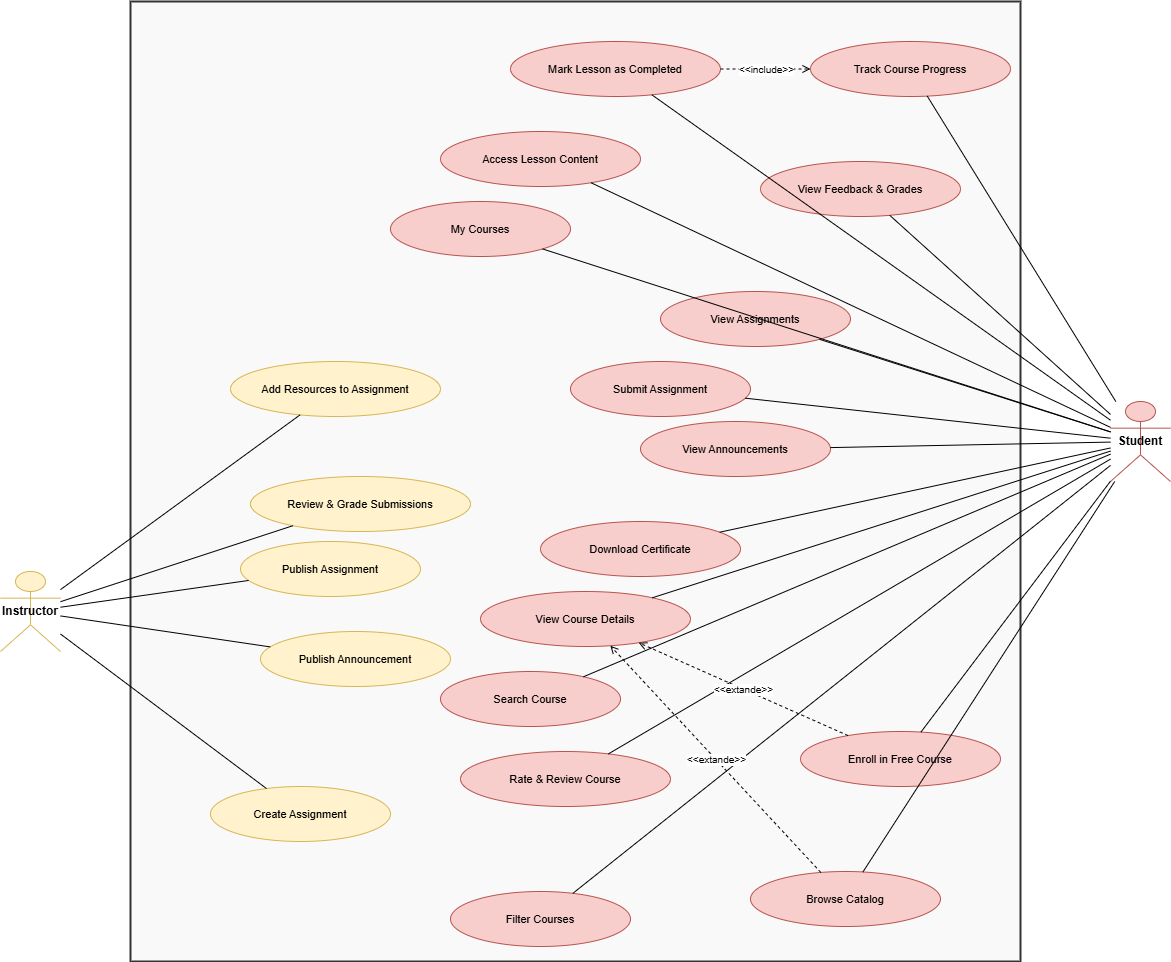

The diagram above was exported from draw.io. Its source (the exported page's mxGraphModel, read from the mxfile embedded in the PNG):
<mxGraphModel dx="1744" dy="1058" grid="1" gridSize="10" guides="1" tooltips="1" connect="1" arrows="1" fold="1" page="0" pageScale="1" pageWidth="1800" pageHeight="1300" math="0" shadow="0">
  <root>
    <mxCell id="0" />
    <mxCell id="1" parent="0" />
    <mxCell id="system_box" parent="1" style="points=[[0,0],[0.25,0],[0.5,0],[0.75,0],[1,0],[1,0.25],[1,0.5],[1,0.75],[1,1],[0.75,1],[0.5,1],[0.25,1],[0,1],[0,0.75],[0,0.5],[0,0.25]];shape=mxgraph.uml.package;whiteSpace=wrap;html=1;fillColor=#f9f9f9;strokeColor=#333333;strokeWidth=2;fontSize=15;fontStyle=1;align=left;verticalAlign=top;" value="" vertex="1">
      <mxGeometry height="960" width="890" x="270" y="50" as="geometry" />
    </mxCell>
    <mxCell id="actor_student" parent="1" style="shape=umlActor;whiteSpace=wrap;html=1;align=center;fontSize=12;fontStyle=1;fillColor=#f8cecc;strokeColor=#b85450;" value="Student" vertex="1">
      <mxGeometry height="80" width="60" x="1250" y="450" as="geometry" />
    </mxCell>
    <mxCell id="actor_instructor" parent="1" style="shape=umlActor;whiteSpace=wrap;html=1;align=center;fontSize=12;fontStyle=1;fillColor=#fff2cc;strokeColor=#d6b656;" value="Instructor" vertex="1">
      <mxGeometry height="80" width="60" x="140" y="620" as="geometry" />
    </mxCell>
    <mxCell id="uc_my_courses" parent="1" style="ellipse;whiteSpace=wrap;html=1;fillColor=#f8cecc;strokeColor=#b85450;fontSize=11;" value="My Courses" vertex="1">
      <mxGeometry height="55" width="180" x="530" y="250" as="geometry" />
    </mxCell>
    <mxCell id="uc_access_lesson" parent="1" style="ellipse;whiteSpace=wrap;html=1;fillColor=#f8cecc;strokeColor=#b85450;fontSize=11;" value="Access Lesson Content" vertex="1">
      <mxGeometry height="55" width="200" x="580" y="180" as="geometry" />
    </mxCell>
    <mxCell id="uc_complete_lesson" parent="1" style="ellipse;whiteSpace=wrap;html=1;fillColor=#f8cecc;strokeColor=#b85450;fontSize=11;" value="Mark Lesson as Completed" vertex="1">
      <mxGeometry height="55" width="210" x="650" y="90" as="geometry" />
    </mxCell>
    <mxCell id="uc_track_progress" parent="1" style="ellipse;whiteSpace=wrap;html=1;fillColor=#f8cecc;strokeColor=#b85450;fontSize=11;" value="Track Course Progress" vertex="1">
      <mxGeometry height="55" width="200" x="950" y="90" as="geometry" />
    </mxCell>
    <mxCell id="uc_create_assignment" parent="1" style="ellipse;whiteSpace=wrap;html=1;fillColor=#fff2cc;strokeColor=#d6b656;fontSize=11;" value="Create Assignment" vertex="1">
      <mxGeometry height="55" width="180" x="350" y="835" as="geometry" />
    </mxCell>
    <mxCell id="uc_add_assignment_resources" parent="1" style="ellipse;whiteSpace=wrap;html=1;fillColor=#fff2cc;strokeColor=#d6b656;fontSize=11;" value="Add Resources to Assignment" vertex="1">
      <mxGeometry height="55" width="210" x="370" y="410" as="geometry" />
    </mxCell>
    <mxCell id="uc_publish_assignment" parent="1" style="ellipse;whiteSpace=wrap;html=1;fillColor=#fff2cc;strokeColor=#d6b656;fontSize=11;" value="Publish Assignment" vertex="1">
      <mxGeometry height="55" width="180" x="380" y="590" as="geometry" />
    </mxCell>
    <mxCell id="uc_submit_assignment" parent="1" style="ellipse;whiteSpace=wrap;html=1;fillColor=#f8cecc;strokeColor=#b85450;fontSize=11;" value="Submit Assignment" vertex="1">
      <mxGeometry height="55" width="180" x="710" y="410" as="geometry" />
    </mxCell>
    <mxCell id="uc_review_assignment" parent="1" style="ellipse;whiteSpace=wrap;html=1;fillColor=#fff2cc;strokeColor=#d6b656;fontSize=11;" value="Review &amp; Grade Submissions" vertex="1">
      <mxGeometry height="55" width="220" x="390" y="525" as="geometry" />
    </mxCell>
    <mxCell id="uc_view_assignments" parent="1" style="ellipse;whiteSpace=wrap;html=1;fillColor=#f8cecc;strokeColor=#b85450;fontSize=11;" value="View Assignments" vertex="1">
      <mxGeometry height="55" width="190" x="800" y="340" as="geometry" />
    </mxCell>
    <mxCell id="uc_view_feedback" parent="1" style="ellipse;whiteSpace=wrap;html=1;fillColor=#f8cecc;strokeColor=#b85450;fontSize=11;" value="View Feedback &amp; Grades" vertex="1">
      <mxGeometry height="55" width="200" x="900" y="210" as="geometry" />
    </mxCell>
    <mxCell id="uc_publish_announcement" parent="1" style="ellipse;whiteSpace=wrap;html=1;fillColor=#fff2cc;strokeColor=#d6b656;fontSize=11;" value="Publish Announcement" vertex="1">
      <mxGeometry height="55" width="190" x="400" y="680" as="geometry" />
    </mxCell>
    <mxCell id="uc_view_announcements" parent="1" style="ellipse;whiteSpace=wrap;html=1;fillColor=#f8cecc;strokeColor=#b85450;fontSize=11;" value="View Announcements" vertex="1">
      <mxGeometry height="55" width="190" x="780" y="470" as="geometry" />
    </mxCell>
    <mxCell id="uc_download_certificate" parent="1" style="ellipse;whiteSpace=wrap;html=1;fillColor=#f8cecc;strokeColor=#b85450;fontSize=11;" value="Download Certificate" vertex="1">
      <mxGeometry height="55" width="200" x="680" y="570" as="geometry" />
    </mxCell>
    <mxCell id="uc_browse_catalog" parent="1" style="ellipse;whiteSpace=wrap;html=1;fillColor=#f8cecc;strokeColor=#b85450;fontSize=11;" value="Browse Catalog" vertex="1">
      <mxGeometry height="55" width="190" x="890" y="920" as="geometry" />
    </mxCell>
    <mxCell id="uc_search_course" parent="1" style="ellipse;whiteSpace=wrap;html=1;fillColor=#f8cecc;strokeColor=#b85450;fontSize=11;" value="Search Course" vertex="1">
      <mxGeometry height="55" width="180" x="580" y="720" as="geometry" />
    </mxCell>
    <mxCell id="uc_filter_courses" parent="1" style="ellipse;whiteSpace=wrap;html=1;fillColor=#f8cecc;strokeColor=#b85450;fontSize=11;" value="Filter Courses" vertex="1">
      <mxGeometry height="55" width="180" x="590" y="940" as="geometry" />
    </mxCell>
    <mxCell id="uc_course_details" parent="1" style="ellipse;whiteSpace=wrap;html=1;fillColor=#f8cecc;strokeColor=#b85450;fontSize=11;" value="View Course Details" vertex="1">
      <mxGeometry height="55" width="210" x="620" y="640" as="geometry" />
    </mxCell>
    <mxCell id="uc_rate_course" parent="1" style="ellipse;whiteSpace=wrap;html=1;fillColor=#f8cecc;strokeColor=#b85450;fontSize=11;" value="Rate &amp; Review Course" vertex="1">
      <mxGeometry height="55" width="210" x="600" y="800" as="geometry" />
    </mxCell>
    <mxCell id="uc_enroll_free" parent="1" style="ellipse;whiteSpace=wrap;html=1;fillColor=#f8cecc;strokeColor=#b85450;fontSize=11;" value="Enroll in Free Course" vertex="1">
      <mxGeometry height="55" width="200" x="940" y="780" as="geometry" />
    </mxCell>
    <mxCell id="s1" edge="1" parent="1" source="actor_student" style="endArrow=none;html=1;" target="uc_my_courses">
      <mxGeometry relative="1" as="geometry" />
    </mxCell>
    <mxCell id="s2" edge="1" parent="1" source="actor_student" style="endArrow=none;html=1;" target="uc_access_lesson">
      <mxGeometry relative="1" as="geometry" />
    </mxCell>
    <mxCell id="s3" edge="1" parent="1" source="actor_student" style="endArrow=none;html=1;" target="uc_complete_lesson">
      <mxGeometry relative="1" as="geometry" />
    </mxCell>
    <mxCell id="s4" edge="1" parent="1" source="actor_student" style="endArrow=none;html=1;" target="uc_track_progress">
      <mxGeometry relative="1" as="geometry" />
    </mxCell>
    <mxCell id="s5" edge="1" parent="1" source="actor_student" style="endArrow=none;html=1;" target="uc_submit_assignment">
      <mxGeometry relative="1" as="geometry" />
    </mxCell>
    <mxCell id="s6" edge="1" parent="1" source="actor_student" style="endArrow=none;html=1;" target="uc_view_assignments">
      <mxGeometry relative="1" as="geometry" />
    </mxCell>
    <mxCell id="s7" edge="1" parent="1" source="actor_student" style="endArrow=none;html=1;" target="uc_view_feedback">
      <mxGeometry relative="1" as="geometry" />
    </mxCell>
    <mxCell id="s8" edge="1" parent="1" source="actor_student" style="endArrow=none;html=1;" target="uc_view_announcements">
      <mxGeometry relative="1" as="geometry" />
    </mxCell>
    <mxCell id="s9" edge="1" parent="1" source="actor_student" style="endArrow=none;html=1;" target="uc_download_certificate">
      <mxGeometry relative="1" as="geometry" />
    </mxCell>
    <mxCell id="s11" edge="1" parent="1" source="actor_student" style="endArrow=none;html=1;" target="uc_browse_catalog">
      <mxGeometry relative="1" as="geometry" />
    </mxCell>
    <mxCell id="s12" edge="1" parent="1" source="actor_student" style="endArrow=none;html=1;" target="uc_search_course">
      <mxGeometry relative="1" as="geometry" />
    </mxCell>
    <mxCell id="s13" edge="1" parent="1" source="actor_student" style="endArrow=none;html=1;" target="uc_filter_courses">
      <mxGeometry relative="1" as="geometry" />
    </mxCell>
    <mxCell id="s14" edge="1" parent="1" source="actor_student" style="endArrow=none;html=1;" target="uc_course_details">
      <mxGeometry relative="1" as="geometry" />
    </mxCell>
    <mxCell id="s15" edge="1" parent="1" source="actor_student" style="endArrow=none;html=1;" target="uc_rate_course">
      <mxGeometry relative="1" as="geometry" />
    </mxCell>
    <mxCell id="s16" edge="1" parent="1" source="actor_student" style="endArrow=none;html=1;" target="uc_enroll_free">
      <mxGeometry relative="1" as="geometry" />
    </mxCell>
    <mxCell id="i1" edge="1" parent="1" source="actor_instructor" style="endArrow=none;html=1;" target="uc_create_assignment">
      <mxGeometry relative="1" as="geometry" />
    </mxCell>
    <mxCell id="i2" edge="1" parent="1" source="actor_instructor" style="endArrow=none;html=1;" target="uc_add_assignment_resources">
      <mxGeometry relative="1" as="geometry" />
    </mxCell>
    <mxCell id="i3" edge="1" parent="1" source="actor_instructor" style="endArrow=none;html=1;" target="uc_publish_assignment">
      <mxGeometry relative="1" as="geometry" />
    </mxCell>
    <mxCell id="i4" edge="1" parent="1" source="actor_instructor" style="endArrow=none;html=1;" target="uc_review_assignment">
      <mxGeometry relative="1" as="geometry" />
    </mxCell>
    <mxCell id="i5" edge="1" parent="1" source="actor_instructor" style="endArrow=none;html=1;" target="uc_publish_announcement">
      <mxGeometry relative="1" as="geometry" />
    </mxCell>
    <mxCell id="inc_complete_progress" edge="1" parent="1" source="uc_complete_lesson" style="dashed=1;endArrow=open;endFill=0;html=1;fontSize=10;" target="uc_track_progress" value="&amp;lt;&amp;lt;include&amp;gt;&amp;gt;">
      <mxGeometry relative="1" as="geometry" />
    </mxCell>
    <mxCell id="inc_browse_details" edge="1" parent="1" source="uc_browse_catalog" style="dashed=1;endArrow=open;endFill=0;html=1;fontSize=10;" target="uc_course_details" value="&amp;lt;&amp;lt;extande&amp;gt;&amp;gt;">
      <mxGeometry relative="1" as="geometry" />
    </mxCell>
    <mxCell id="inc_enroll_details" edge="1" parent="1" source="uc_enroll_free" style="dashed=1;endArrow=open;endFill=0;html=1;fontSize=10;" target="uc_course_details" value="&amp;lt;&amp;lt;extande&amp;gt;&amp;gt;">
      <mxGeometry relative="1" as="geometry" />
    </mxCell>
  </root>
</mxGraphModel>